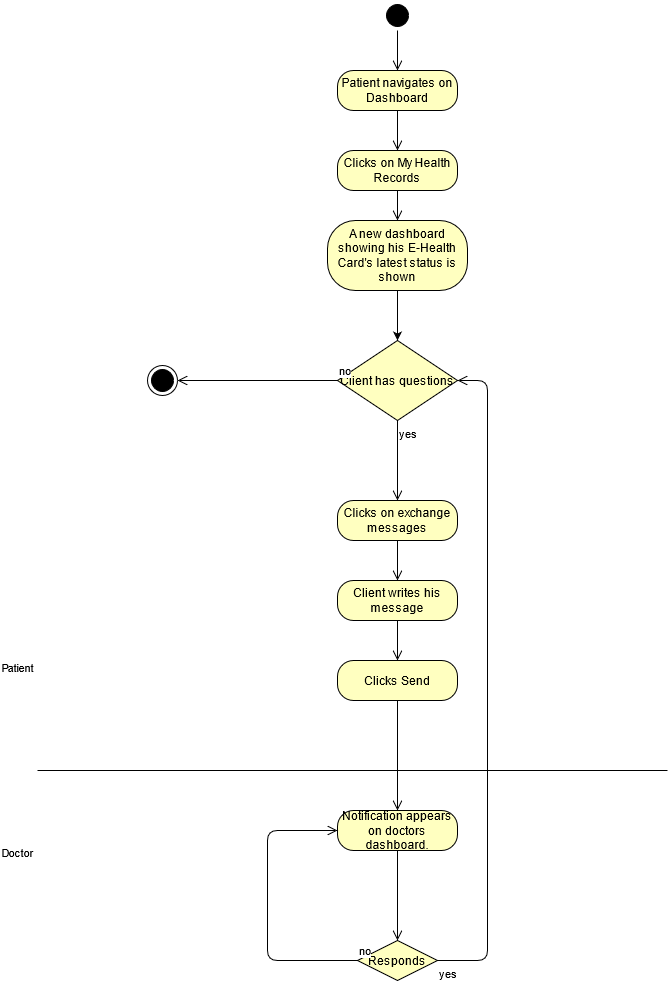

The diagram above was exported from draw.io. Its source (the exported page's mxGraphModel, read from the mxfile embedded in the PNG):
<mxGraphModel dx="686" dy="382" grid="1" gridSize="10" guides="1" tooltips="1" connect="1" arrows="1" fold="1" page="1" pageScale="1" pageWidth="850" pageHeight="1100" math="0" shadow="0">
  <root>
    <mxCell id="0" />
    <mxCell id="1" parent="0" />
    <mxCell id="-k4cxiOIdm8iYwrGFU---1" value="" style="ellipse;html=1;shape=startState;fillColor=#000000;" parent="1" vertex="1">
      <mxGeometry x="395" y="50" width="30" height="30" as="geometry" />
    </mxCell>
    <mxCell id="-k4cxiOIdm8iYwrGFU---2" value="" style="edgeStyle=orthogonalEdgeStyle;html=1;verticalAlign=bottom;endArrow=open;endSize=8;entryX=0.5;entryY=0;entryDx=0;entryDy=0;" parent="1" source="-k4cxiOIdm8iYwrGFU---1" target="-k4cxiOIdm8iYwrGFU---3" edge="1">
      <mxGeometry relative="1" as="geometry">
        <mxPoint x="410" y="140" as="targetPoint" />
      </mxGeometry>
    </mxCell>
    <mxCell id="-k4cxiOIdm8iYwrGFU---3" value="Patient navigates on Dashboard" style="rounded=1;whiteSpace=wrap;html=1;arcSize=40;fontColor=#000000;fillColor=#ffffc0;" parent="1" vertex="1">
      <mxGeometry x="350" y="120" width="120" height="40" as="geometry" />
    </mxCell>
    <mxCell id="-k4cxiOIdm8iYwrGFU---4" value="" style="edgeStyle=orthogonalEdgeStyle;html=1;verticalAlign=bottom;endArrow=open;endSize=8;entryX=0.5;entryY=0;entryDx=0;entryDy=0;" parent="1" source="-k4cxiOIdm8iYwrGFU---3" target="-k4cxiOIdm8iYwrGFU---5" edge="1">
      <mxGeometry relative="1" as="geometry">
        <mxPoint x="410" y="210" as="targetPoint" />
      </mxGeometry>
    </mxCell>
    <mxCell id="-k4cxiOIdm8iYwrGFU---5" value="Clicks on My Health Records " style="rounded=1;whiteSpace=wrap;html=1;arcSize=40;fontColor=#000000;fillColor=#ffffc0;" parent="1" vertex="1">
      <mxGeometry x="350" y="200" width="120" height="40" as="geometry" />
    </mxCell>
    <mxCell id="-k4cxiOIdm8iYwrGFU---6" value="" style="edgeStyle=orthogonalEdgeStyle;html=1;verticalAlign=bottom;endArrow=open;endSize=8;entryX=0.5;entryY=0;entryDx=0;entryDy=0;" parent="1" source="-k4cxiOIdm8iYwrGFU---5" target="-k4cxiOIdm8iYwrGFU---7" edge="1">
      <mxGeometry relative="1" as="geometry">
        <mxPoint x="410" y="300" as="targetPoint" />
      </mxGeometry>
    </mxCell>
    <mxCell id="-k4cxiOIdm8iYwrGFU---25" style="edgeStyle=orthogonalEdgeStyle;rounded=0;orthogonalLoop=1;jettySize=auto;html=1;exitX=0.5;exitY=1;exitDx=0;exitDy=0;entryX=0.5;entryY=0;entryDx=0;entryDy=0;" parent="1" source="-k4cxiOIdm8iYwrGFU---7" target="-k4cxiOIdm8iYwrGFU---26" edge="1">
      <mxGeometry relative="1" as="geometry">
        <mxPoint x="410" y="390" as="targetPoint" />
      </mxGeometry>
    </mxCell>
    <mxCell id="-k4cxiOIdm8iYwrGFU---7" value="A new dashboard showing his E-Health Card's latest status is shown " style="rounded=1;whiteSpace=wrap;html=1;arcSize=40;fontColor=#000000;fillColor=#ffffc0;" parent="1" vertex="1">
      <mxGeometry x="340" y="270" width="140" height="70" as="geometry" />
    </mxCell>
    <mxCell id="-k4cxiOIdm8iYwrGFU---9" style="edgeStyle=orthogonalEdgeStyle;rounded=0;orthogonalLoop=1;jettySize=auto;html=1;exitX=0.5;exitY=1;exitDx=0;exitDy=0;" parent="1" source="-k4cxiOIdm8iYwrGFU---1" target="-k4cxiOIdm8iYwrGFU---1" edge="1">
      <mxGeometry relative="1" as="geometry" />
    </mxCell>
    <mxCell id="-k4cxiOIdm8iYwrGFU---22" value="" style="ellipse;html=1;shape=endState;fillColor=#000000;" parent="1" vertex="1">
      <mxGeometry x="160" y="415" width="30" height="30" as="geometry" />
    </mxCell>
    <mxCell id="-k4cxiOIdm8iYwrGFU---26" value="Client has questions" style="rhombus;whiteSpace=wrap;html=1;fillColor=#ffffc0;" parent="1" vertex="1">
      <mxGeometry x="350" y="390" width="120" height="80" as="geometry" />
    </mxCell>
    <mxCell id="-k4cxiOIdm8iYwrGFU---27" value="no" style="edgeStyle=orthogonalEdgeStyle;html=1;align=left;verticalAlign=bottom;endArrow=open;endSize=8;entryX=1;entryY=0.5;entryDx=0;entryDy=0;exitX=0;exitY=0.5;exitDx=0;exitDy=0;" parent="1" source="-k4cxiOIdm8iYwrGFU---26" target="-k4cxiOIdm8iYwrGFU---22" edge="1">
      <mxGeometry x="-1" relative="1" as="geometry">
        <mxPoint x="550" y="430" as="targetPoint" />
        <mxPoint x="470" y="430" as="sourcePoint" />
      </mxGeometry>
    </mxCell>
    <mxCell id="-k4cxiOIdm8iYwrGFU---28" value="yes" style="edgeStyle=orthogonalEdgeStyle;html=1;align=left;verticalAlign=top;endArrow=open;endSize=8;entryX=0.5;entryY=0;entryDx=0;entryDy=0;" parent="1" source="-k4cxiOIdm8iYwrGFU---26" target="-k4cxiOIdm8iYwrGFU---31" edge="1">
      <mxGeometry x="-1" relative="1" as="geometry">
        <mxPoint x="410" y="550" as="targetPoint" />
      </mxGeometry>
    </mxCell>
    <mxCell id="-k4cxiOIdm8iYwrGFU---31" value="Clicks on exchange messages" style="rounded=1;whiteSpace=wrap;html=1;arcSize=40;fontColor=#000000;fillColor=#ffffc0;" parent="1" vertex="1">
      <mxGeometry x="350" y="550" width="120" height="40" as="geometry" />
    </mxCell>
    <mxCell id="-k4cxiOIdm8iYwrGFU---32" value="" style="edgeStyle=orthogonalEdgeStyle;html=1;verticalAlign=bottom;endArrow=open;endSize=8;entryX=0.5;entryY=0;entryDx=0;entryDy=0;" parent="1" source="-k4cxiOIdm8iYwrGFU---31" target="-k4cxiOIdm8iYwrGFU---33" edge="1">
      <mxGeometry relative="1" as="geometry">
        <mxPoint x="410" y="650" as="targetPoint" />
      </mxGeometry>
    </mxCell>
    <mxCell id="-k4cxiOIdm8iYwrGFU---33" value="Client writes his message " style="rounded=1;whiteSpace=wrap;html=1;arcSize=40;fontColor=#000000;fillColor=#ffffc0;" parent="1" vertex="1">
      <mxGeometry x="350" y="630" width="120" height="40" as="geometry" />
    </mxCell>
    <mxCell id="-k4cxiOIdm8iYwrGFU---34" value="" style="edgeStyle=orthogonalEdgeStyle;html=1;verticalAlign=bottom;endArrow=open;endSize=8;entryX=0.5;entryY=0;entryDx=0;entryDy=0;" parent="1" source="-k4cxiOIdm8iYwrGFU---33" target="-k4cxiOIdm8iYwrGFU---35" edge="1">
      <mxGeometry relative="1" as="geometry">
        <mxPoint x="410" y="730" as="targetPoint" />
      </mxGeometry>
    </mxCell>
    <mxCell id="-k4cxiOIdm8iYwrGFU---35" value="Clicks Send" style="rounded=1;whiteSpace=wrap;html=1;arcSize=40;fontColor=#000000;fillColor=#ffffc0;" parent="1" vertex="1">
      <mxGeometry x="350" y="710" width="120" height="40" as="geometry" />
    </mxCell>
    <mxCell id="-k4cxiOIdm8iYwrGFU---36" value="" style="edgeStyle=orthogonalEdgeStyle;html=1;verticalAlign=bottom;endArrow=open;endSize=8;entryX=0.5;entryY=0;entryDx=0;entryDy=0;" parent="1" source="-k4cxiOIdm8iYwrGFU---35" target="-k4cxiOIdm8iYwrGFU---38" edge="1">
      <mxGeometry relative="1" as="geometry">
        <mxPoint x="410" y="860" as="targetPoint" />
      </mxGeometry>
    </mxCell>
    <mxCell id="-k4cxiOIdm8iYwrGFU---37" value="&lt;div&gt;&lt;span style=&quot;background-color: transparent&quot;&gt;Patient&lt;/span&gt;&lt;/div&gt;&lt;div&gt;&lt;span style=&quot;background-color: transparent&quot;&gt;&lt;br&gt;&lt;/span&gt;&lt;/div&gt;&lt;div&gt;&lt;span style=&quot;background-color: transparent&quot;&gt;&lt;br&gt;&lt;/span&gt;&lt;/div&gt;&lt;div&gt;&lt;span style=&quot;background-color: transparent&quot;&gt;&lt;br&gt;&lt;/span&gt;&lt;/div&gt;&lt;div&gt;&lt;span style=&quot;background-color: transparent&quot;&gt;&lt;br&gt;&lt;/span&gt;&lt;/div&gt;&lt;div&gt;&lt;span style=&quot;background-color: transparent&quot;&gt;&lt;br&gt;&lt;/span&gt;&lt;/div&gt;&lt;div&gt;&lt;span style=&quot;background-color: transparent&quot;&gt;&lt;br&gt;&lt;/span&gt;&lt;/div&gt;&lt;div&gt;&lt;span style=&quot;background-color: transparent&quot;&gt;&lt;br&gt;&lt;/span&gt;&lt;/div&gt;&lt;div&gt;&lt;span style=&quot;background-color: transparent&quot;&gt;&lt;br&gt;&lt;/span&gt;&lt;/div&gt;&lt;div&gt;&lt;span style=&quot;background-color: transparent&quot;&gt;&lt;br&gt;&lt;/span&gt;&lt;/div&gt;&lt;div&gt;&lt;span style=&quot;background-color: transparent&quot;&gt;&lt;br&gt;&lt;/span&gt;&lt;/div&gt;&lt;div&gt;&lt;span style=&quot;background-color: transparent&quot;&gt;&lt;br&gt;&lt;/span&gt;&lt;/div&gt;&lt;div&gt;&lt;span style=&quot;background-color: transparent&quot;&gt;&lt;br&gt;&lt;/span&gt;&lt;/div&gt;&lt;div&gt;&lt;span style=&quot;background-color: transparent&quot;&gt;&lt;br&gt;&lt;/span&gt;&lt;/div&gt;&lt;div&gt;&lt;span style=&quot;background-color: transparent&quot;&gt;Doctor &lt;br&gt;&lt;/span&gt;&lt;/div&gt;" style="endArrow=none;html=1;" parent="1" edge="1">
      <mxGeometry x="-1" y="22" width="50" height="50" relative="1" as="geometry">
        <mxPoint x="50" y="820" as="sourcePoint" />
        <mxPoint x="680" y="820" as="targetPoint" />
        <mxPoint x="-20" y="12" as="offset" />
      </mxGeometry>
    </mxCell>
    <mxCell id="-k4cxiOIdm8iYwrGFU---38" value="Notification appears on doctors dashboard." style="rounded=1;whiteSpace=wrap;html=1;arcSize=40;fontColor=#000000;fillColor=#ffffc0;" parent="1" vertex="1">
      <mxGeometry x="350" y="860" width="120" height="40" as="geometry" />
    </mxCell>
    <mxCell id="-k4cxiOIdm8iYwrGFU---39" value="" style="edgeStyle=orthogonalEdgeStyle;html=1;verticalAlign=bottom;endArrow=open;endSize=8;entryX=0.5;entryY=0;entryDx=0;entryDy=0;" parent="1" source="-k4cxiOIdm8iYwrGFU---38" target="-k4cxiOIdm8iYwrGFU---40" edge="1">
      <mxGeometry relative="1" as="geometry">
        <mxPoint x="410" y="970" as="targetPoint" />
      </mxGeometry>
    </mxCell>
    <mxCell id="-k4cxiOIdm8iYwrGFU---40" value="Responds" style="rhombus;whiteSpace=wrap;html=1;fillColor=#ffffc0;" parent="1" vertex="1">
      <mxGeometry x="370" y="990" width="80" height="40" as="geometry" />
    </mxCell>
    <mxCell id="-k4cxiOIdm8iYwrGFU---41" value="no" style="edgeStyle=orthogonalEdgeStyle;html=1;align=left;verticalAlign=bottom;endArrow=open;endSize=8;exitX=0;exitY=0.5;exitDx=0;exitDy=0;entryX=0;entryY=0.5;entryDx=0;entryDy=0;" parent="1" source="-k4cxiOIdm8iYwrGFU---40" target="-k4cxiOIdm8iYwrGFU---38" edge="1">
      <mxGeometry x="-1" relative="1" as="geometry">
        <mxPoint x="290" y="870" as="targetPoint" />
        <Array as="points">
          <mxPoint x="280" y="1010" />
          <mxPoint x="280" y="880" />
        </Array>
      </mxGeometry>
    </mxCell>
    <mxCell id="-k4cxiOIdm8iYwrGFU---42" value="yes" style="edgeStyle=orthogonalEdgeStyle;html=1;align=left;verticalAlign=top;endArrow=open;endSize=8;entryX=1;entryY=0.5;entryDx=0;entryDy=0;" parent="1" source="-k4cxiOIdm8iYwrGFU---40" target="-k4cxiOIdm8iYwrGFU---26" edge="1">
      <mxGeometry x="-1" relative="1" as="geometry">
        <mxPoint x="600" y="400" as="targetPoint" />
        <Array as="points">
          <mxPoint x="500" y="1010" />
          <mxPoint x="500" y="430" />
        </Array>
      </mxGeometry>
    </mxCell>
  </root>
</mxGraphModel>